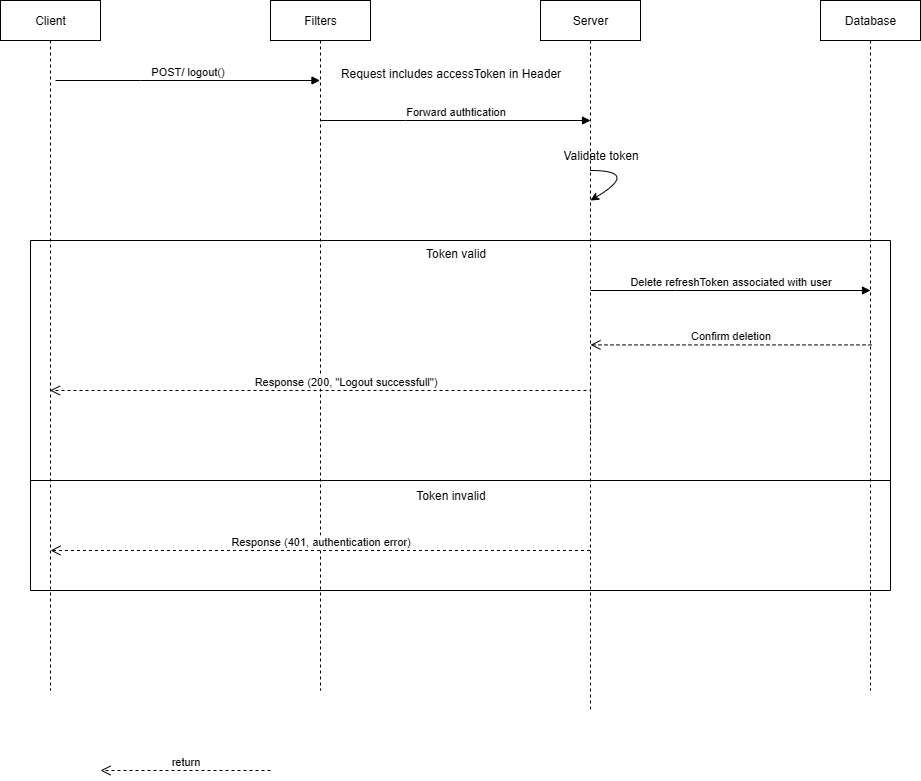

The diagram above was exported from draw.io. Its source (the exported page's mxGraphModel, read from the mxfile embedded in the PNG):
<mxGraphModel dx="1226" dy="675" grid="1" gridSize="10" guides="1" tooltips="1" connect="1" arrows="1" fold="1" page="1" pageScale="1" pageWidth="850" pageHeight="1100" math="0" shadow="0">
  <root>
    <mxCell id="0" />
    <mxCell id="1" parent="0" />
    <mxCell id="aM9ryv3xv72pqoxQDRHE-1" value="Client" style="shape=umlLifeline;perimeter=lifelinePerimeter;whiteSpace=wrap;html=1;container=0;dropTarget=0;collapsible=0;recursiveResize=0;outlineConnect=0;portConstraint=eastwest;newEdgeStyle={&quot;edgeStyle&quot;:&quot;elbowEdgeStyle&quot;,&quot;elbow&quot;:&quot;vertical&quot;,&quot;curved&quot;:0,&quot;rounded&quot;:0};" parent="1" vertex="1">
      <mxGeometry x="40" y="40" width="100" height="690" as="geometry" />
    </mxCell>
    <mxCell id="aM9ryv3xv72pqoxQDRHE-5" value="Filters" style="shape=umlLifeline;perimeter=lifelinePerimeter;whiteSpace=wrap;html=1;container=0;dropTarget=0;collapsible=0;recursiveResize=0;outlineConnect=0;portConstraint=eastwest;newEdgeStyle={&quot;edgeStyle&quot;:&quot;elbowEdgeStyle&quot;,&quot;elbow&quot;:&quot;vertical&quot;,&quot;curved&quot;:0,&quot;rounded&quot;:0};" parent="1" vertex="1">
      <mxGeometry x="310" y="40" width="100" height="690" as="geometry" />
    </mxCell>
    <mxCell id="aM9ryv3xv72pqoxQDRHE-7" value="POST/ logout()" style="html=1;verticalAlign=bottom;endArrow=block;edgeStyle=elbowEdgeStyle;elbow=vertical;curved=0;rounded=0;" parent="1" target="aM9ryv3xv72pqoxQDRHE-5" edge="1">
      <mxGeometry relative="1" as="geometry">
        <mxPoint x="95" y="120" as="sourcePoint" />
        <Array as="points">
          <mxPoint x="180" y="120" />
        </Array>
        <mxPoint x="265" y="120" as="targetPoint" />
      </mxGeometry>
    </mxCell>
    <mxCell id="aM9ryv3xv72pqoxQDRHE-8" value="return" style="html=1;verticalAlign=bottom;endArrow=open;dashed=1;endSize=8;edgeStyle=elbowEdgeStyle;elbow=vertical;curved=0;rounded=0;" parent="1" edge="1">
      <mxGeometry relative="1" as="geometry">
        <mxPoint x="140" y="810" as="targetPoint" />
        <Array as="points">
          <mxPoint x="235" y="810" />
        </Array>
        <mxPoint x="310" y="810" as="sourcePoint" />
      </mxGeometry>
    </mxCell>
    <mxCell id="yyznatjpUiKWC3Sj3Sal-2" value="Server" style="shape=umlLifeline;perimeter=lifelinePerimeter;whiteSpace=wrap;html=1;container=0;dropTarget=0;collapsible=0;recursiveResize=0;outlineConnect=0;portConstraint=eastwest;newEdgeStyle={&quot;edgeStyle&quot;:&quot;elbowEdgeStyle&quot;,&quot;elbow&quot;:&quot;vertical&quot;,&quot;curved&quot;:0,&quot;rounded&quot;:0};" vertex="1" parent="1">
      <mxGeometry x="580" y="40" width="100" height="710" as="geometry" />
    </mxCell>
    <mxCell id="yyznatjpUiKWC3Sj3Sal-3" value="Forward authtication" style="html=1;verticalAlign=bottom;endArrow=block;edgeStyle=elbowEdgeStyle;elbow=vertical;curved=0;rounded=0;" edge="1" parent="1">
      <mxGeometry relative="1" as="geometry">
        <mxPoint x="360" y="160" as="sourcePoint" />
        <Array as="points">
          <mxPoint x="445" y="160" />
        </Array>
        <mxPoint x="630" y="160" as="targetPoint" />
        <mxPoint as="offset" />
      </mxGeometry>
    </mxCell>
    <mxCell id="yyznatjpUiKWC3Sj3Sal-4" value="Database" style="shape=umlLifeline;perimeter=lifelinePerimeter;whiteSpace=wrap;html=1;container=0;dropTarget=0;collapsible=0;recursiveResize=0;outlineConnect=0;portConstraint=eastwest;newEdgeStyle={&quot;edgeStyle&quot;:&quot;elbowEdgeStyle&quot;,&quot;elbow&quot;:&quot;vertical&quot;,&quot;curved&quot;:0,&quot;rounded&quot;:0};" vertex="1" parent="1">
      <mxGeometry x="860" y="40" width="100" height="690" as="geometry" />
    </mxCell>
    <mxCell id="yyznatjpUiKWC3Sj3Sal-9" value="" style="endArrow=none;html=1;rounded=0;fontFamily=Helvetica;fontSize=12;fontColor=default;" edge="1" parent="1">
      <mxGeometry width="50" height="50" relative="1" as="geometry">
        <mxPoint x="70" y="280" as="sourcePoint" />
        <mxPoint x="930" y="280" as="targetPoint" />
      </mxGeometry>
    </mxCell>
    <mxCell id="yyznatjpUiKWC3Sj3Sal-10" value="" style="endArrow=none;html=1;rounded=0;fontFamily=Helvetica;fontSize=12;fontColor=default;" edge="1" parent="1">
      <mxGeometry width="50" height="50" relative="1" as="geometry">
        <mxPoint x="70" y="280" as="sourcePoint" />
        <mxPoint x="70" y="630" as="targetPoint" />
      </mxGeometry>
    </mxCell>
    <mxCell id="yyznatjpUiKWC3Sj3Sal-12" value="" style="endArrow=none;html=1;rounded=0;fontFamily=Helvetica;fontSize=12;fontColor=default;" edge="1" parent="1">
      <mxGeometry width="50" height="50" relative="1" as="geometry">
        <mxPoint x="70" y="630" as="sourcePoint" />
        <mxPoint x="930" y="630" as="targetPoint" />
      </mxGeometry>
    </mxCell>
    <mxCell id="yyznatjpUiKWC3Sj3Sal-13" value="" style="endArrow=none;html=1;rounded=0;fontFamily=Helvetica;fontSize=12;fontColor=default;" edge="1" parent="1">
      <mxGeometry width="50" height="50" relative="1" as="geometry">
        <mxPoint x="930" y="280" as="sourcePoint" />
        <mxPoint x="930" y="630" as="targetPoint" />
      </mxGeometry>
    </mxCell>
    <mxCell id="yyznatjpUiKWC3Sj3Sal-14" value="" style="endArrow=none;html=1;rounded=0;fontFamily=Helvetica;fontSize=12;fontColor=default;" edge="1" parent="1">
      <mxGeometry width="50" height="50" relative="1" as="geometry">
        <mxPoint x="70" y="520" as="sourcePoint" />
        <mxPoint x="930" y="520" as="targetPoint" />
      </mxGeometry>
    </mxCell>
    <mxCell id="yyznatjpUiKWC3Sj3Sal-15" value="Token valid" style="text;html=1;align=center;verticalAlign=middle;resizable=0;points=[];autosize=1;strokeColor=none;fillColor=none;fontFamily=Helvetica;fontSize=12;fontColor=default;" vertex="1" parent="1">
      <mxGeometry x="455" y="278" width="80" height="30" as="geometry" />
    </mxCell>
    <mxCell id="yyznatjpUiKWC3Sj3Sal-16" value="Token invalid" style="text;html=1;align=center;verticalAlign=middle;resizable=0;points=[];autosize=1;strokeColor=none;fillColor=none;fontFamily=Helvetica;fontSize=12;fontColor=default;" vertex="1" parent="1">
      <mxGeometry x="445" y="520" width="90" height="30" as="geometry" />
    </mxCell>
    <mxCell id="yyznatjpUiKWC3Sj3Sal-21" value="Delete refreshToken associated with user" style="html=1;verticalAlign=bottom;endArrow=block;edgeStyle=elbowEdgeStyle;elbow=vertical;curved=0;rounded=0;" edge="1" parent="1">
      <mxGeometry relative="1" as="geometry">
        <mxPoint x="630" y="330" as="sourcePoint" />
        <Array as="points">
          <mxPoint x="715" y="330" />
        </Array>
        <mxPoint x="910" y="330" as="targetPoint" />
        <mxPoint as="offset" />
      </mxGeometry>
    </mxCell>
    <mxCell id="yyznatjpUiKWC3Sj3Sal-22" value="Confirm deletion" style="html=1;verticalAlign=bottom;endArrow=open;dashed=1;endSize=8;edgeStyle=elbowEdgeStyle;elbow=vertical;curved=0;rounded=0;" edge="1" parent="1">
      <mxGeometry relative="1" as="geometry">
        <mxPoint x="630" y="384.40999999999997" as="targetPoint" />
        <Array as="points">
          <mxPoint x="836" y="384.40999999999997" />
        </Array>
        <mxPoint x="911" y="384.40999999999997" as="sourcePoint" />
      </mxGeometry>
    </mxCell>
    <mxCell id="yyznatjpUiKWC3Sj3Sal-23" value="Response (200, &quot;Logout successfull&quot;)" style="html=1;verticalAlign=bottom;endArrow=open;dashed=1;endSize=8;edgeStyle=elbowEdgeStyle;elbow=vertical;curved=0;rounded=0;" edge="1" parent="1" target="aM9ryv3xv72pqoxQDRHE-1">
      <mxGeometry relative="1" as="geometry">
        <mxPoint x="360" y="480" as="targetPoint" />
        <Array as="points">
          <mxPoint x="540" y="430" />
          <mxPoint x="566" y="480" />
        </Array>
        <mxPoint x="630" y="480" as="sourcePoint" />
      </mxGeometry>
    </mxCell>
    <mxCell id="yyznatjpUiKWC3Sj3Sal-24" value="Response (401, authentication error)" style="html=1;verticalAlign=bottom;endArrow=open;dashed=1;endSize=8;edgeStyle=elbowEdgeStyle;elbow=vertical;curved=0;rounded=0;" edge="1" parent="1" source="yyznatjpUiKWC3Sj3Sal-2">
      <mxGeometry relative="1" as="geometry">
        <mxPoint x="90" y="590" as="targetPoint" />
        <Array as="points">
          <mxPoint x="547" y="590" />
        </Array>
        <mxPoint x="611" y="590" as="sourcePoint" />
      </mxGeometry>
    </mxCell>
    <mxCell id="yyznatjpUiKWC3Sj3Sal-26" value="Request includes accessToken in Header" style="text;html=1;align=center;verticalAlign=middle;resizable=0;points=[];autosize=1;strokeColor=none;fillColor=none;fontFamily=Helvetica;fontSize=12;fontColor=default;" vertex="1" parent="1">
      <mxGeometry x="370" y="98" width="240" height="30" as="geometry" />
    </mxCell>
    <mxCell id="yyznatjpUiKWC3Sj3Sal-27" value="" style="curved=1;endArrow=classic;html=1;rounded=0;fontFamily=Helvetica;fontSize=12;fontColor=default;" edge="1" parent="1">
      <mxGeometry width="50" height="50" relative="1" as="geometry">
        <mxPoint x="630" y="210" as="sourcePoint" />
        <mxPoint x="630" y="240" as="targetPoint" />
        <Array as="points">
          <mxPoint x="680" y="210" />
        </Array>
      </mxGeometry>
    </mxCell>
    <mxCell id="yyznatjpUiKWC3Sj3Sal-28" value="Validate token" style="text;html=1;align=center;verticalAlign=middle;resizable=0;points=[];autosize=1;strokeColor=none;fillColor=none;fontFamily=Helvetica;fontSize=12;fontColor=default;" vertex="1" parent="1">
      <mxGeometry x="590" y="180" width="100" height="30" as="geometry" />
    </mxCell>
  </root>
</mxGraphModel>